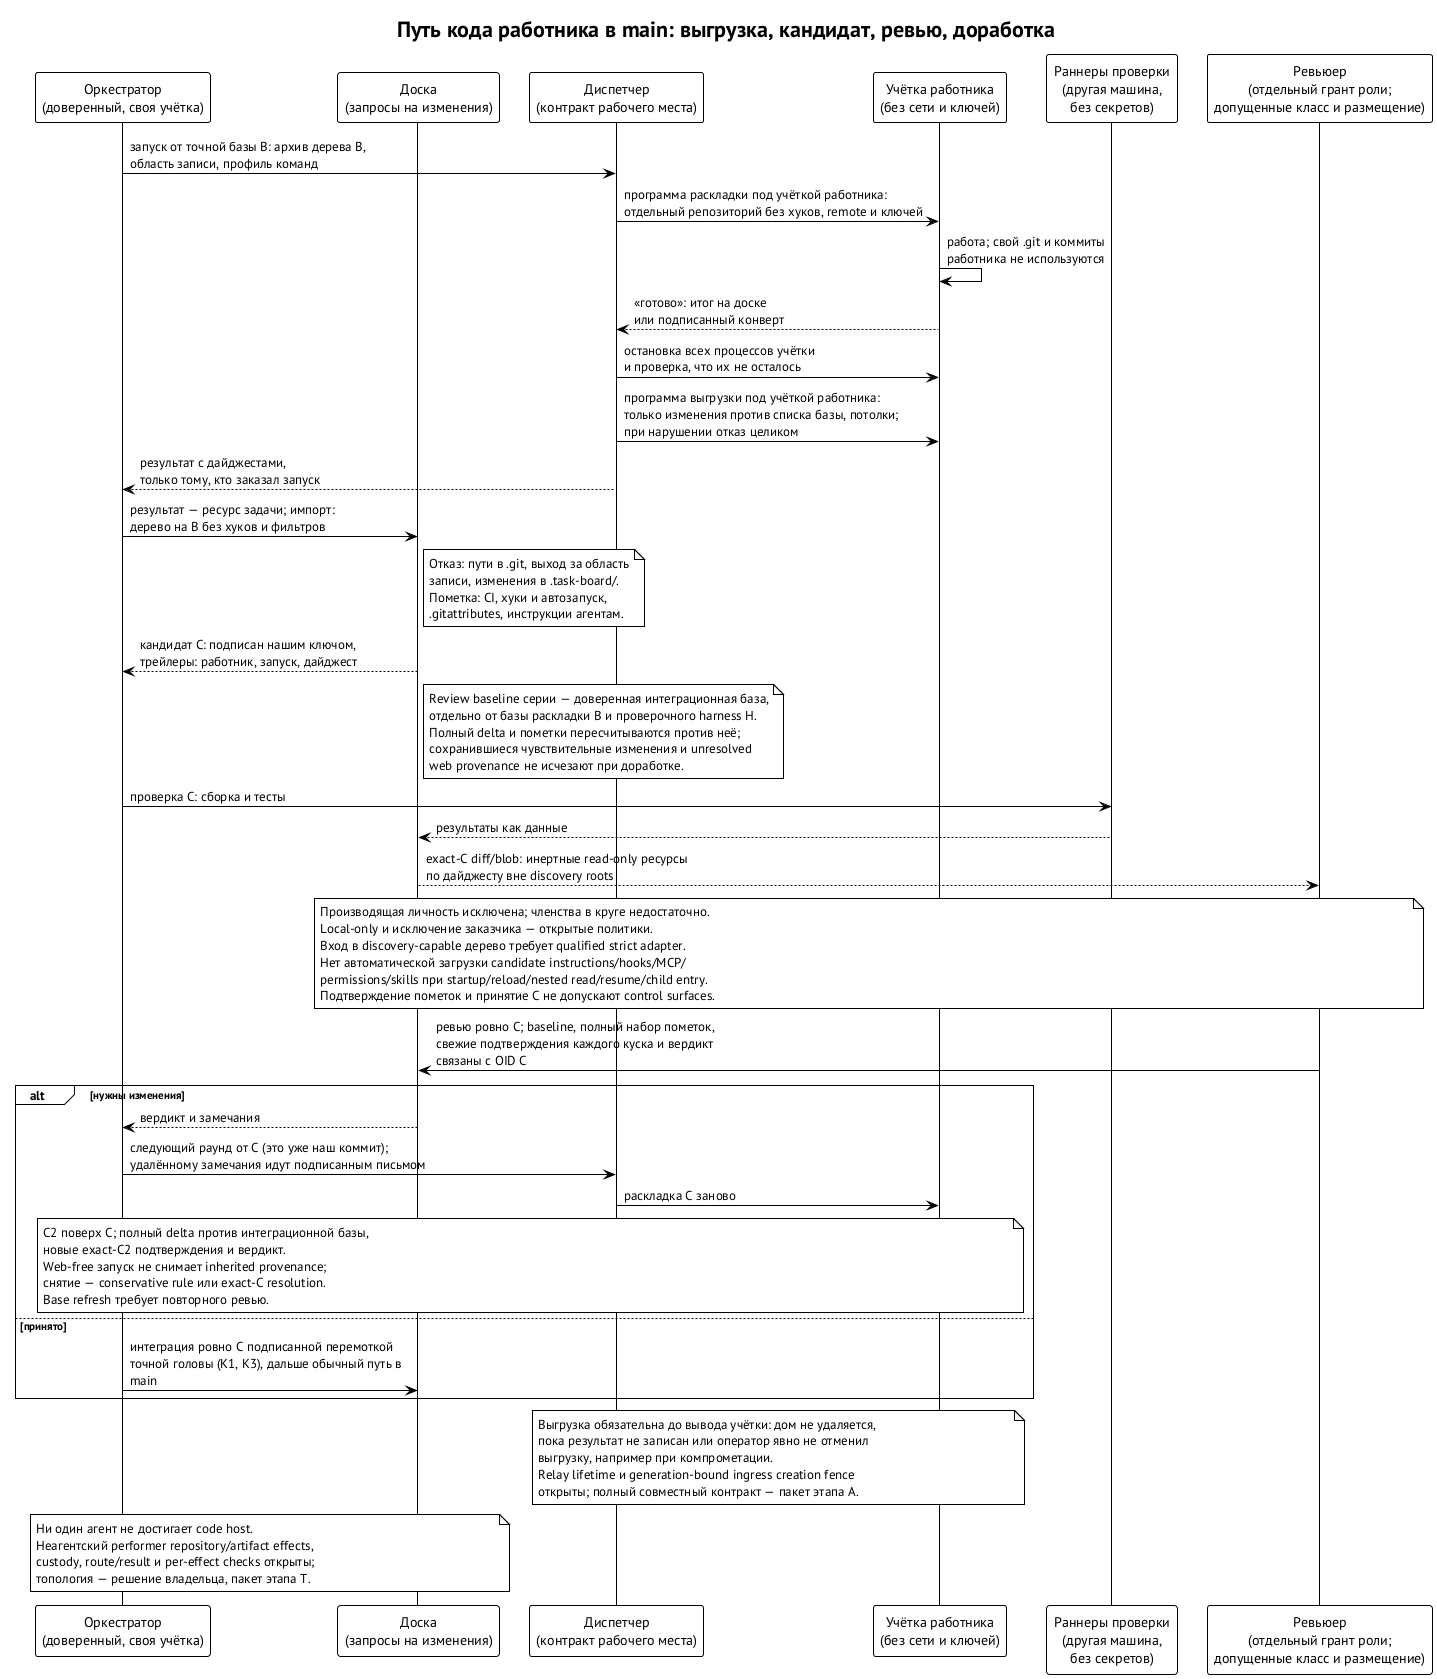

The diagram above was rendered by PlantUML. Its source (embedded in the PNG):
@startuml worker-code-path
' Revision: accepted architecture-review findings (2026-10-13). Source only; no rendering or qualification claimed.
' Рисунок для главы 12: как код из изолированной учётки работника попадает в main.
' Источник: решение владельца 13.10 (путь R-TRANSFER, волна 5); спецификации волны 5 ещё не приземлены:
'   диспетчер TASK-261013-2c7dop, менеджер пользователей TASK-261013-3n1ddp, CIP-0009 TASK-261013-vtmjnu.
' Правила выгрузки и пометок взяты из протокола remote-workplace v2.1, разделы 8 и 10 (worker-jail @0635a513b783).
' Не опубликованы: формат workspace-result/1, команда импорта доски, контракт раннеров проверки.
!theme plain
skinparam defaultFontName "PT Sans"
skinparam shadowing false
skinparam sequenceMessageAlign left
skinparam maxMessageSize 300
skinparam noteTextAlignment left
title Путь кода работника в main: выгрузка, кандидат, ревью, доработка

participant "Оркестратор\n(доверенный, своя учётка)" as O
participant "Доска\n(запросы на изменения)" as B
participant "Диспетчер\n(контракт рабочего места)" as D
participant "Учётка работника\n(без сети и ключей)" as W
participant "Раннеры проверки\n(другая машина,\nбез секретов)" as V
participant "Ревьюер\n(отдельный грант роли;\nдопущенные класс и размещение)" as R

O -> D: запуск от точной базы B: архив дерева B,\nобласть записи, профиль команд
D -> W: программа раскладки под учёткой работника:\nотдельный репозиторий без хуков, remote и ключей
W -> W: работа; свой .git и коммиты\nработника не используются
W --> D: «готово»: итог на доске\nили подписанный конверт
D -> W: остановка всех процессов учётки\nи проверка, что их не осталось
D -> W: программа выгрузки под учёткой работника:\nтолько изменения против списка базы, потолки;\nпри нарушении отказ целиком
D --> O: результат с дайджестами,\nтолько тому, кто заказал запуск
O -> B: результат — ресурс задачи; импорт:\nдерево на B без хуков и фильтров
note right of B
  Отказ: пути в .git, выход за область
  записи, изменения в .task-board/.
  Пометка: CI, хуки и автозапуск,
  .gitattributes, инструкции агентам.
end note
B --> O: кандидат C: подписан нашим ключом,\nтрейлеры: работник, запуск, дайджест
note right of B
  Review baseline серии — доверенная интеграционная база,
  отдельно от базы раскладки B и проверочного harness H.
  Полный delta и пометки пересчитываются против неё;
  сохранившиеся чувствительные изменения и unresolved
  web provenance не исчезают при доработке.
end note
O -> V: проверка C: сборка и тесты
V --> B: результаты как данные
B --> R: exact-C diff/blob: инертные read-only ресурсы\nпо дайджесту вне discovery roots
note over B, R
  Производящая личность исключена; членства в круге недостаточно.
  Local-only и исключение заказчика — открытые политики.
  Вход в discovery-capable дерево требует qualified strict adapter.
  Нет автоматической загрузки candidate instructions/hooks/MCP/
  permissions/skills при startup/reload/nested read/resume/child entry.
  Подтверждение пометок и принятие C не допускают control surfaces.
end note
R -> B: ревью ровно C; baseline, полный набор пометок,\nсвежие подтверждения каждого куска и вердикт связаны с OID C
alt нужны изменения
  B --> O: вердикт и замечания
  O -> D: следующий раунд от C (это уже наш коммит);\nудалённому замечания идут подписанным письмом
  D -> W: раскладка C заново
  note over W, O
    C2 поверх C; полный delta против интеграционной базы,
    новые exact-C2 подтверждения и вердикт.
    Web-free запуск не снимает inherited provenance;
    снятие — conservative rule или exact-C resolution.
    Base refresh требует повторного ревью.
  end note
else принято
  O -> B: интеграция ровно C подписанной перемоткой\nточной головы (K1, K3), дальше обычный путь в main
end
note over D, W
  Выгрузка обязательна до вывода учётки: дом не удаляется,
  пока результат не записан или оператор явно не отменил
  выгрузку, например при компрометации.
  Relay lifetime и generation-bound ingress creation fence
  открыты; полный совместный контракт — пакет этапа A.
end note
note over O, B
  Ни один агент не достигает code host.
  Неагентский performer repository/artifact effects,
  custody, route/result и per-effect checks открыты;
  топология — решение владельца, пакет этапа T.
end note
@enduml